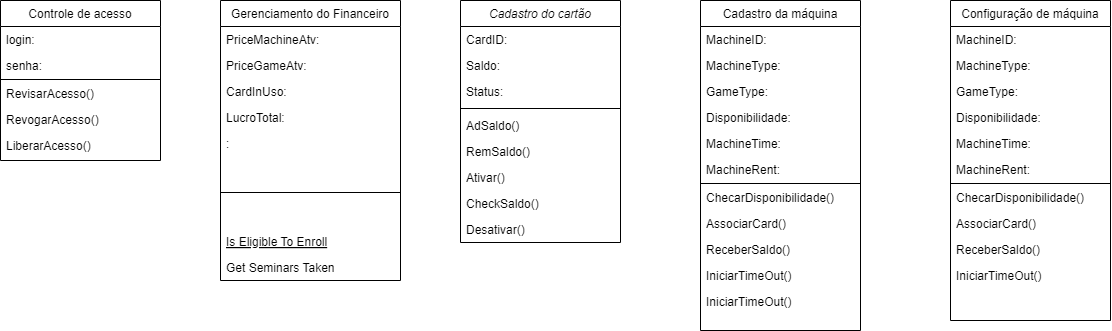

The diagram above was exported from draw.io. Its source (the exported page's mxGraphModel, read from the mxfile embedded in the PNG):
<mxGraphModel dx="1504" dy="393" grid="1" gridSize="10" guides="1" tooltips="1" connect="1" arrows="1" fold="1" page="1" pageScale="1" pageWidth="827" pageHeight="1169" math="0" shadow="0">
  <root>
    <mxCell id="WIyWlLk6GJQsqaUBKTNV-0" />
    <mxCell id="WIyWlLk6GJQsqaUBKTNV-1" parent="WIyWlLk6GJQsqaUBKTNV-0" />
    <mxCell id="zkfFHV4jXpPFQw0GAbJ--0" value="Cadastro do cartão" style="swimlane;fontStyle=2;align=center;verticalAlign=top;childLayout=stackLayout;horizontal=1;startSize=26;horizontalStack=0;resizeParent=1;resizeLast=0;collapsible=1;marginBottom=0;rounded=0;shadow=0;strokeWidth=1;" parent="WIyWlLk6GJQsqaUBKTNV-1" vertex="1">
      <mxGeometry x="220" y="120" width="160" height="242" as="geometry">
        <mxRectangle x="220" y="120" width="160" height="70" as="alternateBounds" />
      </mxGeometry>
    </mxCell>
    <mxCell id="zkfFHV4jXpPFQw0GAbJ--1" value="CardID:" style="text;align=left;verticalAlign=top;spacingLeft=4;spacingRight=4;overflow=hidden;rotatable=0;points=[[0,0.5],[1,0.5]];portConstraint=eastwest;" parent="zkfFHV4jXpPFQw0GAbJ--0" vertex="1">
      <mxGeometry y="26" width="160" height="26" as="geometry" />
    </mxCell>
    <mxCell id="zkfFHV4jXpPFQw0GAbJ--2" value="Saldo:" style="text;align=left;verticalAlign=top;spacingLeft=4;spacingRight=4;overflow=hidden;rotatable=0;points=[[0,0.5],[1,0.5]];portConstraint=eastwest;rounded=0;shadow=0;html=0;" parent="zkfFHV4jXpPFQw0GAbJ--0" vertex="1">
      <mxGeometry y="52" width="160" height="26" as="geometry" />
    </mxCell>
    <mxCell id="zkfFHV4jXpPFQw0GAbJ--3" value="Status:" style="text;align=left;verticalAlign=top;spacingLeft=4;spacingRight=4;overflow=hidden;rotatable=0;points=[[0,0.5],[1,0.5]];portConstraint=eastwest;rounded=0;shadow=0;html=0;" parent="zkfFHV4jXpPFQw0GAbJ--0" vertex="1">
      <mxGeometry y="78" width="160" height="26" as="geometry" />
    </mxCell>
    <mxCell id="zkfFHV4jXpPFQw0GAbJ--4" value="" style="line;html=1;strokeWidth=1;align=left;verticalAlign=middle;spacingTop=-1;spacingLeft=3;spacingRight=3;rotatable=0;labelPosition=right;points=[];portConstraint=eastwest;" parent="zkfFHV4jXpPFQw0GAbJ--0" vertex="1">
      <mxGeometry y="104" width="160" height="8" as="geometry" />
    </mxCell>
    <mxCell id="zkfFHV4jXpPFQw0GAbJ--5" value="AdSaldo()" style="text;align=left;verticalAlign=top;spacingLeft=4;spacingRight=4;overflow=hidden;rotatable=0;points=[[0,0.5],[1,0.5]];portConstraint=eastwest;" parent="zkfFHV4jXpPFQw0GAbJ--0" vertex="1">
      <mxGeometry y="112" width="160" height="26" as="geometry" />
    </mxCell>
    <mxCell id="IPWSFzIeIp2ywNs8EltP-4" value="RemSaldo()" style="text;align=left;verticalAlign=top;spacingLeft=4;spacingRight=4;overflow=hidden;rotatable=0;points=[[0,0.5],[1,0.5]];portConstraint=eastwest;" vertex="1" parent="zkfFHV4jXpPFQw0GAbJ--0">
      <mxGeometry y="138" width="160" height="26" as="geometry" />
    </mxCell>
    <mxCell id="IPWSFzIeIp2ywNs8EltP-5" value="Ativar()" style="text;align=left;verticalAlign=top;spacingLeft=4;spacingRight=4;overflow=hidden;rotatable=0;points=[[0,0.5],[1,0.5]];portConstraint=eastwest;" vertex="1" parent="zkfFHV4jXpPFQw0GAbJ--0">
      <mxGeometry y="164" width="160" height="26" as="geometry" />
    </mxCell>
    <mxCell id="IPWSFzIeIp2ywNs8EltP-6" value="CheckSaldo()" style="text;align=left;verticalAlign=top;spacingLeft=4;spacingRight=4;overflow=hidden;rotatable=0;points=[[0,0.5],[1,0.5]];portConstraint=eastwest;" vertex="1" parent="zkfFHV4jXpPFQw0GAbJ--0">
      <mxGeometry y="190" width="160" height="26" as="geometry" />
    </mxCell>
    <mxCell id="IPWSFzIeIp2ywNs8EltP-8" value="Desativar()" style="text;align=left;verticalAlign=top;spacingLeft=4;spacingRight=4;overflow=hidden;rotatable=0;points=[[0,0.5],[1,0.5]];portConstraint=eastwest;" vertex="1" parent="zkfFHV4jXpPFQw0GAbJ--0">
      <mxGeometry y="216" width="160" height="26" as="geometry" />
    </mxCell>
    <mxCell id="zkfFHV4jXpPFQw0GAbJ--6" value="Gerenciamento do Financeiro" style="swimlane;fontStyle=0;align=center;verticalAlign=top;childLayout=stackLayout;horizontal=1;startSize=26;horizontalStack=0;resizeParent=1;resizeLast=0;collapsible=1;marginBottom=0;rounded=0;shadow=0;strokeWidth=1;" parent="WIyWlLk6GJQsqaUBKTNV-1" vertex="1">
      <mxGeometry x="-20" y="120" width="180" height="280" as="geometry">
        <mxRectangle x="130" y="380" width="160" height="26" as="alternateBounds" />
      </mxGeometry>
    </mxCell>
    <mxCell id="zkfFHV4jXpPFQw0GAbJ--7" value="PriceMachineAtv:" style="text;align=left;verticalAlign=top;spacingLeft=4;spacingRight=4;overflow=hidden;rotatable=0;points=[[0,0.5],[1,0.5]];portConstraint=eastwest;" parent="zkfFHV4jXpPFQw0GAbJ--6" vertex="1">
      <mxGeometry y="26" width="180" height="26" as="geometry" />
    </mxCell>
    <mxCell id="IPWSFzIeIp2ywNs8EltP-30" value="PriceGameAtv:" style="text;align=left;verticalAlign=top;spacingLeft=4;spacingRight=4;overflow=hidden;rotatable=0;points=[[0,0.5],[1,0.5]];portConstraint=eastwest;" vertex="1" parent="zkfFHV4jXpPFQw0GAbJ--6">
      <mxGeometry y="52" width="180" height="26" as="geometry" />
    </mxCell>
    <mxCell id="IPWSFzIeIp2ywNs8EltP-37" value="CardInUso:" style="text;align=left;verticalAlign=top;spacingLeft=4;spacingRight=4;overflow=hidden;rotatable=0;points=[[0,0.5],[1,0.5]];portConstraint=eastwest;" vertex="1" parent="zkfFHV4jXpPFQw0GAbJ--6">
      <mxGeometry y="78" width="180" height="26" as="geometry" />
    </mxCell>
    <mxCell id="IPWSFzIeIp2ywNs8EltP-38" value="LucroTotal:" style="text;align=left;verticalAlign=top;spacingLeft=4;spacingRight=4;overflow=hidden;rotatable=0;points=[[0,0.5],[1,0.5]];portConstraint=eastwest;" vertex="1" parent="zkfFHV4jXpPFQw0GAbJ--6">
      <mxGeometry y="104" width="180" height="26" as="geometry" />
    </mxCell>
    <mxCell id="IPWSFzIeIp2ywNs8EltP-39" value=":" style="text;align=left;verticalAlign=top;spacingLeft=4;spacingRight=4;overflow=hidden;rotatable=0;points=[[0,0.5],[1,0.5]];portConstraint=eastwest;" vertex="1" parent="zkfFHV4jXpPFQw0GAbJ--6">
      <mxGeometry y="130" width="180" height="26" as="geometry" />
    </mxCell>
    <mxCell id="zkfFHV4jXpPFQw0GAbJ--9" value="" style="line;html=1;strokeWidth=1;align=left;verticalAlign=middle;spacingTop=-1;spacingLeft=3;spacingRight=3;rotatable=0;labelPosition=right;points=[];portConstraint=eastwest;" parent="zkfFHV4jXpPFQw0GAbJ--6" vertex="1">
      <mxGeometry y="156" width="180" height="72" as="geometry" />
    </mxCell>
    <mxCell id="zkfFHV4jXpPFQw0GAbJ--10" value="Is Eligible To Enroll" style="text;align=left;verticalAlign=top;spacingLeft=4;spacingRight=4;overflow=hidden;rotatable=0;points=[[0,0.5],[1,0.5]];portConstraint=eastwest;fontStyle=4" parent="zkfFHV4jXpPFQw0GAbJ--6" vertex="1">
      <mxGeometry y="228" width="180" height="26" as="geometry" />
    </mxCell>
    <mxCell id="zkfFHV4jXpPFQw0GAbJ--11" value="Get Seminars Taken" style="text;align=left;verticalAlign=top;spacingLeft=4;spacingRight=4;overflow=hidden;rotatable=0;points=[[0,0.5],[1,0.5]];portConstraint=eastwest;" parent="zkfFHV4jXpPFQw0GAbJ--6" vertex="1">
      <mxGeometry y="254" width="180" height="26" as="geometry" />
    </mxCell>
    <mxCell id="zkfFHV4jXpPFQw0GAbJ--13" value="Controle de acesso" style="swimlane;fontStyle=0;align=center;verticalAlign=top;childLayout=stackLayout;horizontal=1;startSize=26;horizontalStack=0;resizeParent=1;resizeLast=0;collapsible=1;marginBottom=0;rounded=0;shadow=0;strokeWidth=1;" parent="WIyWlLk6GJQsqaUBKTNV-1" vertex="1">
      <mxGeometry x="-240" y="120" width="160" height="160" as="geometry">
        <mxRectangle x="340" y="380" width="170" height="26" as="alternateBounds" />
      </mxGeometry>
    </mxCell>
    <mxCell id="zkfFHV4jXpPFQw0GAbJ--14" value="login:" style="text;align=left;verticalAlign=top;spacingLeft=4;spacingRight=4;overflow=hidden;rotatable=0;points=[[0,0.5],[1,0.5]];portConstraint=eastwest;" parent="zkfFHV4jXpPFQw0GAbJ--13" vertex="1">
      <mxGeometry y="26" width="160" height="26" as="geometry" />
    </mxCell>
    <mxCell id="IPWSFzIeIp2ywNs8EltP-26" value="senha:" style="text;align=left;verticalAlign=top;spacingLeft=4;spacingRight=4;overflow=hidden;rotatable=0;points=[[0,0.5],[1,0.5]];portConstraint=eastwest;" vertex="1" parent="zkfFHV4jXpPFQw0GAbJ--13">
      <mxGeometry y="52" width="160" height="26" as="geometry" />
    </mxCell>
    <mxCell id="zkfFHV4jXpPFQw0GAbJ--15" value="" style="line;html=1;strokeWidth=1;align=left;verticalAlign=middle;spacingTop=-1;spacingLeft=3;spacingRight=3;rotatable=0;labelPosition=right;points=[];portConstraint=eastwest;" parent="zkfFHV4jXpPFQw0GAbJ--13" vertex="1">
      <mxGeometry y="78" width="160" height="2" as="geometry" />
    </mxCell>
    <mxCell id="IPWSFzIeIp2ywNs8EltP-28" value="RevisarAcesso()" style="text;align=left;verticalAlign=top;spacingLeft=4;spacingRight=4;overflow=hidden;rotatable=0;points=[[0,0.5],[1,0.5]];portConstraint=eastwest;" vertex="1" parent="zkfFHV4jXpPFQw0GAbJ--13">
      <mxGeometry y="80" width="160" height="26" as="geometry" />
    </mxCell>
    <mxCell id="IPWSFzIeIp2ywNs8EltP-29" value="RevogarAcesso()" style="text;align=left;verticalAlign=top;spacingLeft=4;spacingRight=4;overflow=hidden;rotatable=0;points=[[0,0.5],[1,0.5]];portConstraint=eastwest;" vertex="1" parent="zkfFHV4jXpPFQw0GAbJ--13">
      <mxGeometry y="106" width="160" height="26" as="geometry" />
    </mxCell>
    <mxCell id="IPWSFzIeIp2ywNs8EltP-27" value="LiberarAcesso()" style="text;align=left;verticalAlign=top;spacingLeft=4;spacingRight=4;overflow=hidden;rotatable=0;points=[[0,0.5],[1,0.5]];portConstraint=eastwest;" vertex="1" parent="zkfFHV4jXpPFQw0GAbJ--13">
      <mxGeometry y="132" width="160" height="26" as="geometry" />
    </mxCell>
    <mxCell id="zkfFHV4jXpPFQw0GAbJ--17" value="Cadastro da máquina" style="swimlane;fontStyle=0;align=center;verticalAlign=top;childLayout=stackLayout;horizontal=1;startSize=26;horizontalStack=0;resizeParent=1;resizeLast=0;collapsible=1;marginBottom=0;rounded=0;shadow=0;strokeWidth=1;" parent="WIyWlLk6GJQsqaUBKTNV-1" vertex="1">
      <mxGeometry x="460" y="120" width="160" height="330" as="geometry">
        <mxRectangle x="550" y="140" width="160" height="26" as="alternateBounds" />
      </mxGeometry>
    </mxCell>
    <mxCell id="zkfFHV4jXpPFQw0GAbJ--18" value="MachineID:" style="text;align=left;verticalAlign=top;spacingLeft=4;spacingRight=4;overflow=hidden;rotatable=0;points=[[0,0.5],[1,0.5]];portConstraint=eastwest;" parent="zkfFHV4jXpPFQw0GAbJ--17" vertex="1">
      <mxGeometry y="26" width="160" height="26" as="geometry" />
    </mxCell>
    <mxCell id="zkfFHV4jXpPFQw0GAbJ--19" value="MachineType:" style="text;align=left;verticalAlign=top;spacingLeft=4;spacingRight=4;overflow=hidden;rotatable=0;points=[[0,0.5],[1,0.5]];portConstraint=eastwest;rounded=0;shadow=0;html=0;" parent="zkfFHV4jXpPFQw0GAbJ--17" vertex="1">
      <mxGeometry y="52" width="160" height="26" as="geometry" />
    </mxCell>
    <mxCell id="zkfFHV4jXpPFQw0GAbJ--20" value="GameType:" style="text;align=left;verticalAlign=top;spacingLeft=4;spacingRight=4;overflow=hidden;rotatable=0;points=[[0,0.5],[1,0.5]];portConstraint=eastwest;rounded=0;shadow=0;html=0;" parent="zkfFHV4jXpPFQw0GAbJ--17" vertex="1">
      <mxGeometry y="78" width="160" height="26" as="geometry" />
    </mxCell>
    <mxCell id="zkfFHV4jXpPFQw0GAbJ--21" value="Disponibilidade:" style="text;align=left;verticalAlign=top;spacingLeft=4;spacingRight=4;overflow=hidden;rotatable=0;points=[[0,0.5],[1,0.5]];portConstraint=eastwest;rounded=0;shadow=0;html=0;" parent="zkfFHV4jXpPFQw0GAbJ--17" vertex="1">
      <mxGeometry y="104" width="160" height="26" as="geometry" />
    </mxCell>
    <mxCell id="zkfFHV4jXpPFQw0GAbJ--22" value="MachineTime:" style="text;align=left;verticalAlign=top;spacingLeft=4;spacingRight=4;overflow=hidden;rotatable=0;points=[[0,0.5],[1,0.5]];portConstraint=eastwest;rounded=0;shadow=0;html=0;" parent="zkfFHV4jXpPFQw0GAbJ--17" vertex="1">
      <mxGeometry y="130" width="160" height="26" as="geometry" />
    </mxCell>
    <mxCell id="IPWSFzIeIp2ywNs8EltP-9" value="MachineRent:" style="text;align=left;verticalAlign=top;spacingLeft=4;spacingRight=4;overflow=hidden;rotatable=0;points=[[0,0.5],[1,0.5]];portConstraint=eastwest;rounded=0;shadow=0;html=0;" vertex="1" parent="zkfFHV4jXpPFQw0GAbJ--17">
      <mxGeometry y="156" width="160" height="26" as="geometry" />
    </mxCell>
    <mxCell id="zkfFHV4jXpPFQw0GAbJ--23" value="" style="line;html=1;strokeWidth=1;align=left;verticalAlign=middle;spacingTop=-1;spacingLeft=3;spacingRight=3;rotatable=0;labelPosition=right;points=[];portConstraint=eastwest;" parent="zkfFHV4jXpPFQw0GAbJ--17" vertex="1">
      <mxGeometry y="182" width="160" height="2" as="geometry" />
    </mxCell>
    <mxCell id="IPWSFzIeIp2ywNs8EltP-10" value="ChecarDisponibilidade()&#10;" style="text;align=left;verticalAlign=top;spacingLeft=4;spacingRight=4;overflow=hidden;rotatable=0;points=[[0,0.5],[1,0.5]];portConstraint=eastwest;" vertex="1" parent="zkfFHV4jXpPFQw0GAbJ--17">
      <mxGeometry y="184" width="160" height="26" as="geometry" />
    </mxCell>
    <mxCell id="IPWSFzIeIp2ywNs8EltP-12" value="AssociarCard()&#10;" style="text;align=left;verticalAlign=top;spacingLeft=4;spacingRight=4;overflow=hidden;rotatable=0;points=[[0,0.5],[1,0.5]];portConstraint=eastwest;" vertex="1" parent="zkfFHV4jXpPFQw0GAbJ--17">
      <mxGeometry y="210" width="160" height="26" as="geometry" />
    </mxCell>
    <mxCell id="zkfFHV4jXpPFQw0GAbJ--25" value="ReceberSaldo()&#10;" style="text;align=left;verticalAlign=top;spacingLeft=4;spacingRight=4;overflow=hidden;rotatable=0;points=[[0,0.5],[1,0.5]];portConstraint=eastwest;" parent="zkfFHV4jXpPFQw0GAbJ--17" vertex="1">
      <mxGeometry y="236" width="160" height="26" as="geometry" />
    </mxCell>
    <mxCell id="IPWSFzIeIp2ywNs8EltP-11" value="IniciarTimeOut()&#10;" style="text;align=left;verticalAlign=top;spacingLeft=4;spacingRight=4;overflow=hidden;rotatable=0;points=[[0,0.5],[1,0.5]];portConstraint=eastwest;" vertex="1" parent="zkfFHV4jXpPFQw0GAbJ--17">
      <mxGeometry y="262" width="160" height="26" as="geometry" />
    </mxCell>
    <mxCell id="IPWSFzIeIp2ywNs8EltP-25" value="IniciarTimeOut()&#10;" style="text;align=left;verticalAlign=top;spacingLeft=4;spacingRight=4;overflow=hidden;rotatable=0;points=[[0,0.5],[1,0.5]];portConstraint=eastwest;" vertex="1" parent="zkfFHV4jXpPFQw0GAbJ--17">
      <mxGeometry y="288" width="160" height="26" as="geometry" />
    </mxCell>
    <mxCell id="IPWSFzIeIp2ywNs8EltP-13" value="Configuração de máquina" style="swimlane;fontStyle=0;align=center;verticalAlign=top;childLayout=stackLayout;horizontal=1;startSize=26;horizontalStack=0;resizeParent=1;resizeLast=0;collapsible=1;marginBottom=0;rounded=0;shadow=0;strokeWidth=1;" vertex="1" parent="WIyWlLk6GJQsqaUBKTNV-1">
      <mxGeometry x="710" y="120" width="160" height="320" as="geometry">
        <mxRectangle x="550" y="140" width="160" height="26" as="alternateBounds" />
      </mxGeometry>
    </mxCell>
    <mxCell id="IPWSFzIeIp2ywNs8EltP-14" value="MachineID:" style="text;align=left;verticalAlign=top;spacingLeft=4;spacingRight=4;overflow=hidden;rotatable=0;points=[[0,0.5],[1,0.5]];portConstraint=eastwest;" vertex="1" parent="IPWSFzIeIp2ywNs8EltP-13">
      <mxGeometry y="26" width="160" height="26" as="geometry" />
    </mxCell>
    <mxCell id="IPWSFzIeIp2ywNs8EltP-15" value="MachineType:" style="text;align=left;verticalAlign=top;spacingLeft=4;spacingRight=4;overflow=hidden;rotatable=0;points=[[0,0.5],[1,0.5]];portConstraint=eastwest;rounded=0;shadow=0;html=0;" vertex="1" parent="IPWSFzIeIp2ywNs8EltP-13">
      <mxGeometry y="52" width="160" height="26" as="geometry" />
    </mxCell>
    <mxCell id="IPWSFzIeIp2ywNs8EltP-16" value="GameType:" style="text;align=left;verticalAlign=top;spacingLeft=4;spacingRight=4;overflow=hidden;rotatable=0;points=[[0,0.5],[1,0.5]];portConstraint=eastwest;rounded=0;shadow=0;html=0;" vertex="1" parent="IPWSFzIeIp2ywNs8EltP-13">
      <mxGeometry y="78" width="160" height="26" as="geometry" />
    </mxCell>
    <mxCell id="IPWSFzIeIp2ywNs8EltP-17" value="Disponibilidade:" style="text;align=left;verticalAlign=top;spacingLeft=4;spacingRight=4;overflow=hidden;rotatable=0;points=[[0,0.5],[1,0.5]];portConstraint=eastwest;rounded=0;shadow=0;html=0;" vertex="1" parent="IPWSFzIeIp2ywNs8EltP-13">
      <mxGeometry y="104" width="160" height="26" as="geometry" />
    </mxCell>
    <mxCell id="IPWSFzIeIp2ywNs8EltP-18" value="MachineTime:" style="text;align=left;verticalAlign=top;spacingLeft=4;spacingRight=4;overflow=hidden;rotatable=0;points=[[0,0.5],[1,0.5]];portConstraint=eastwest;rounded=0;shadow=0;html=0;" vertex="1" parent="IPWSFzIeIp2ywNs8EltP-13">
      <mxGeometry y="130" width="160" height="26" as="geometry" />
    </mxCell>
    <mxCell id="IPWSFzIeIp2ywNs8EltP-19" value="MachineRent:" style="text;align=left;verticalAlign=top;spacingLeft=4;spacingRight=4;overflow=hidden;rotatable=0;points=[[0,0.5],[1,0.5]];portConstraint=eastwest;rounded=0;shadow=0;html=0;" vertex="1" parent="IPWSFzIeIp2ywNs8EltP-13">
      <mxGeometry y="156" width="160" height="26" as="geometry" />
    </mxCell>
    <mxCell id="IPWSFzIeIp2ywNs8EltP-20" value="" style="line;html=1;strokeWidth=1;align=left;verticalAlign=middle;spacingTop=-1;spacingLeft=3;spacingRight=3;rotatable=0;labelPosition=right;points=[];portConstraint=eastwest;" vertex="1" parent="IPWSFzIeIp2ywNs8EltP-13">
      <mxGeometry y="182" width="160" height="2" as="geometry" />
    </mxCell>
    <mxCell id="IPWSFzIeIp2ywNs8EltP-21" value="ChecarDisponibilidade()&#10;" style="text;align=left;verticalAlign=top;spacingLeft=4;spacingRight=4;overflow=hidden;rotatable=0;points=[[0,0.5],[1,0.5]];portConstraint=eastwest;" vertex="1" parent="IPWSFzIeIp2ywNs8EltP-13">
      <mxGeometry y="184" width="160" height="26" as="geometry" />
    </mxCell>
    <mxCell id="IPWSFzIeIp2ywNs8EltP-22" value="AssociarCard()&#10;" style="text;align=left;verticalAlign=top;spacingLeft=4;spacingRight=4;overflow=hidden;rotatable=0;points=[[0,0.5],[1,0.5]];portConstraint=eastwest;" vertex="1" parent="IPWSFzIeIp2ywNs8EltP-13">
      <mxGeometry y="210" width="160" height="26" as="geometry" />
    </mxCell>
    <mxCell id="IPWSFzIeIp2ywNs8EltP-23" value="ReceberSaldo()&#10;" style="text;align=left;verticalAlign=top;spacingLeft=4;spacingRight=4;overflow=hidden;rotatable=0;points=[[0,0.5],[1,0.5]];portConstraint=eastwest;" vertex="1" parent="IPWSFzIeIp2ywNs8EltP-13">
      <mxGeometry y="236" width="160" height="26" as="geometry" />
    </mxCell>
    <mxCell id="IPWSFzIeIp2ywNs8EltP-24" value="IniciarTimeOut()&#10;" style="text;align=left;verticalAlign=top;spacingLeft=4;spacingRight=4;overflow=hidden;rotatable=0;points=[[0,0.5],[1,0.5]];portConstraint=eastwest;" vertex="1" parent="IPWSFzIeIp2ywNs8EltP-13">
      <mxGeometry y="262" width="160" height="26" as="geometry" />
    </mxCell>
  </root>
</mxGraphModel>